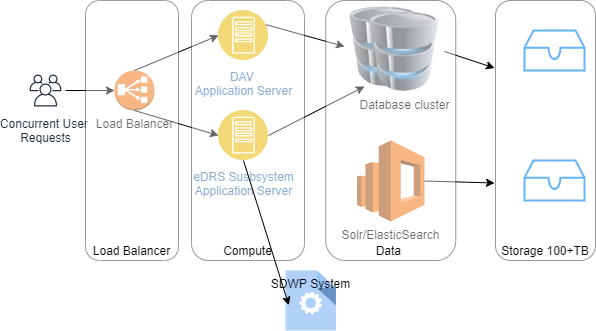

The diagram above was exported from draw.io. Its source (the exported page's mxGraphModel, read from the mxfile embedded in the PNG):
<mxGraphModel dx="782" dy="436" grid="1" gridSize="10" guides="1" tooltips="1" connect="1" arrows="1" fold="1" page="1" pageScale="1" pageWidth="850" pageHeight="1100" math="0" shadow="0">
  <root>
    <mxCell id="0" />
    <mxCell id="1" parent="0" />
    <mxCell id="IO8pFPV4wYm5CDjUWzWD-1" value="Load Balancer" style="outlineConnect=0;dashed=0;verticalLabelPosition=bottom;verticalAlign=top;align=center;html=1;shape=mxgraph.aws3.classic_load_balancer;fillColor=#F58534;gradientColor=none;" parent="1" vertex="1">
      <mxGeometry x="119" y="100" width="40" height="40" as="geometry" />
    </mxCell>
    <mxCell id="IO8pFPV4wYm5CDjUWzWD-3" value="DAV &lt;br&gt;Application Server" style="aspect=fixed;perimeter=ellipsePerimeter;html=1;align=center;shadow=0;dashed=0;fontColor=#4277BB;labelBackgroundColor=#ffffff;fontSize=12;spacingTop=3;image;image=img/lib/ibm/applications/app_server.svg;" parent="1" vertex="1">
      <mxGeometry x="223" y="40" width="50" height="50" as="geometry" />
    </mxCell>
    <mxCell id="IO8pFPV4wYm5CDjUWzWD-4" value="eDRS Susbsystem&lt;br&gt;Application Server" style="aspect=fixed;perimeter=ellipsePerimeter;html=1;align=center;shadow=0;dashed=0;fontColor=#4277BB;labelBackgroundColor=#ffffff;fontSize=12;spacingTop=3;image;image=img/lib/ibm/applications/app_server.svg;" parent="1" vertex="1">
      <mxGeometry x="223" y="140" width="50" height="50" as="geometry" />
    </mxCell>
    <mxCell id="IO8pFPV4wYm5CDjUWzWD-5" value="" style="endArrow=classic;html=1;exitX=0.5;exitY=0;exitDx=0;exitDy=0;exitPerimeter=0;entryX=0;entryY=0.5;entryDx=0;entryDy=0;" parent="1" source="IO8pFPV4wYm5CDjUWzWD-1" target="IO8pFPV4wYm5CDjUWzWD-3" edge="1">
      <mxGeometry width="50" height="50" relative="1" as="geometry">
        <mxPoint x="429" y="250" as="sourcePoint" />
        <mxPoint x="479" y="200" as="targetPoint" />
      </mxGeometry>
    </mxCell>
    <mxCell id="IO8pFPV4wYm5CDjUWzWD-6" value="" style="endArrow=classic;html=1;exitX=0.5;exitY=1;exitDx=0;exitDy=0;exitPerimeter=0;entryX=0;entryY=0.5;entryDx=0;entryDy=0;" parent="1" source="IO8pFPV4wYm5CDjUWzWD-1" edge="1" target="IO8pFPV4wYm5CDjUWzWD-4">
      <mxGeometry width="50" height="50" relative="1" as="geometry">
        <mxPoint x="149" y="170" as="sourcePoint" />
        <mxPoint x="229" y="180" as="targetPoint" />
      </mxGeometry>
    </mxCell>
    <mxCell id="IO8pFPV4wYm5CDjUWzWD-7" value="" style="image;html=1;image=img/lib/clip_art/computers/Database_128x128.png" parent="1" vertex="1">
      <mxGeometry x="349" y="36" width="80" height="80" as="geometry" />
    </mxCell>
    <mxCell id="IO8pFPV4wYm5CDjUWzWD-9" value="" style="html=1;verticalLabelPosition=bottom;align=center;labelBackgroundColor=#ffffff;verticalAlign=top;strokeWidth=2;strokeColor=#0080F0;shadow=0;dashed=0;shape=mxgraph.ios7.icons.storage;" parent="1" vertex="1">
      <mxGeometry x="529" y="60" width="60" height="40" as="geometry" />
    </mxCell>
    <mxCell id="IO8pFPV4wYm5CDjUWzWD-10" value="" style="html=1;verticalLabelPosition=bottom;align=center;labelBackgroundColor=#ffffff;verticalAlign=top;strokeWidth=2;strokeColor=#0080F0;shadow=0;dashed=0;shape=mxgraph.ios7.icons.storage;" parent="1" vertex="1">
      <mxGeometry x="529" y="190" width="60" height="40" as="geometry" />
    </mxCell>
    <mxCell id="IO8pFPV4wYm5CDjUWzWD-11" value="Solr/ElasticSearch" style="outlineConnect=0;dashed=0;verticalLabelPosition=bottom;verticalAlign=top;align=center;html=1;shape=mxgraph.aws3.elasticsearch_service;fillColor=#F58534;gradientColor=none;" parent="1" vertex="1">
      <mxGeometry x="361.5" y="170" width="67.5" height="81" as="geometry" />
    </mxCell>
    <mxCell id="IO8pFPV4wYm5CDjUWzWD-12" value="Database cluster" style="image;html=1;image=img/lib/clip_art/computers/Database_128x128.png" parent="1" vertex="1">
      <mxGeometry x="369" y="41" width="80" height="80" as="geometry" />
    </mxCell>
    <mxCell id="IO8pFPV4wYm5CDjUWzWD-15" value="" style="endArrow=classic;html=1;exitX=1;exitY=0.5;exitDx=0;exitDy=0;exitPerimeter=0;entryX=0;entryY=0.75;entryDx=0;entryDy=0;" parent="1" source="IO8pFPV4wYm5CDjUWzWD-11" edge="1">
      <mxGeometry width="50" height="50" relative="1" as="geometry">
        <mxPoint x="459" y="220" as="sourcePoint" />
        <mxPoint x="499" y="212.5" as="targetPoint" />
      </mxGeometry>
    </mxCell>
    <mxCell id="IO8pFPV4wYm5CDjUWzWD-16" value="" style="endArrow=classic;html=1;exitX=1;exitY=0.5;exitDx=0;exitDy=0;entryX=0;entryY=0.25;entryDx=0;entryDy=0;" parent="1" source="IO8pFPV4wYm5CDjUWzWD-12" edge="1">
      <mxGeometry width="50" height="50" relative="1" as="geometry">
        <mxPoint x="439" y="220.5" as="sourcePoint" />
        <mxPoint x="499" y="97.5" as="targetPoint" />
      </mxGeometry>
    </mxCell>
    <mxCell id="IO8pFPV4wYm5CDjUWzWD-17" value="" style="endArrow=classic;html=1;exitX=1;exitY=0.25;exitDx=0;exitDy=0;entryX=0;entryY=0.5;entryDx=0;entryDy=0;" parent="1" source="IO8pFPV4wYm5CDjUWzWD-3" target="IO8pFPV4wYm5CDjUWzWD-7" edge="1">
      <mxGeometry width="50" height="50" relative="1" as="geometry">
        <mxPoint x="459" y="90" as="sourcePoint" />
        <mxPoint x="369" y="90" as="targetPoint" />
      </mxGeometry>
    </mxCell>
    <mxCell id="4K9-MPs9v1Qi-gu_Vpez-1" value="Concurrent User &lt;br&gt;Requests" style="outlineConnect=0;fontColor=#232F3E;gradientColor=none;strokeColor=#232F3E;fillColor=#ffffff;dashed=0;verticalLabelPosition=bottom;verticalAlign=top;align=center;html=1;fontSize=12;fontStyle=0;aspect=fixed;shape=mxgraph.aws4.resourceIcon;resIcon=mxgraph.aws4.users;" vertex="1" parent="1">
      <mxGeometry x="30" y="100" width="40" height="40" as="geometry" />
    </mxCell>
    <mxCell id="4K9-MPs9v1Qi-gu_Vpez-2" value="" style="endArrow=classic;html=1;entryX=0;entryY=0.5;entryDx=0;entryDy=0;entryPerimeter=0;" edge="1" parent="1" source="4K9-MPs9v1Qi-gu_Vpez-1" target="IO8pFPV4wYm5CDjUWzWD-1">
      <mxGeometry width="50" height="50" relative="1" as="geometry">
        <mxPoint x="320" y="190" as="sourcePoint" />
        <mxPoint x="110" y="130" as="targetPoint" />
      </mxGeometry>
    </mxCell>
    <mxCell id="4K9-MPs9v1Qi-gu_Vpez-3" value="" style="endArrow=classic;html=1;exitX=1;exitY=0.5;exitDx=0;exitDy=0;entryX=0.25;entryY=1;entryDx=0;entryDy=0;" edge="1" parent="1" source="IO8pFPV4wYm5CDjUWzWD-4" target="IO8pFPV4wYm5CDjUWzWD-7">
      <mxGeometry width="50" height="50" relative="1" as="geometry">
        <mxPoint x="320" y="190" as="sourcePoint" />
        <mxPoint x="370" y="140" as="targetPoint" />
      </mxGeometry>
    </mxCell>
    <mxCell id="4K9-MPs9v1Qi-gu_Vpez-4" value="Data&amp;nbsp;" style="rounded=1;whiteSpace=wrap;html=1;align=center;verticalAlign=bottom;opacity=40;" vertex="1" parent="1">
      <mxGeometry x="330.25" y="30" width="130" height="260" as="geometry" />
    </mxCell>
    <mxCell id="4K9-MPs9v1Qi-gu_Vpez-5" value="Compute" style="rounded=1;whiteSpace=wrap;html=1;align=center;verticalAlign=bottom;opacity=40;" vertex="1" parent="1">
      <mxGeometry x="196" y="30" width="113" height="260" as="geometry" />
    </mxCell>
    <mxCell id="4K9-MPs9v1Qi-gu_Vpez-6" value="Load Balancer" style="rounded=1;whiteSpace=wrap;html=1;align=center;verticalAlign=bottom;opacity=40;" vertex="1" parent="1">
      <mxGeometry x="90" y="30" width="93" height="260" as="geometry" />
    </mxCell>
    <mxCell id="4K9-MPs9v1Qi-gu_Vpez-8" value="Storage 100+TB" style="rounded=1;whiteSpace=wrap;html=1;align=center;verticalAlign=bottom;opacity=40;" vertex="1" parent="1">
      <mxGeometry x="500" y="30" width="100" height="260" as="geometry" />
    </mxCell>
    <mxCell id="4K9-MPs9v1Qi-gu_Vpez-10" value="SDWP System" style="html=1;aspect=fixed;strokeColor=none;shadow=0;align=center;verticalAlign=top;fillColor=#3B8DF1;shape=mxgraph.gcp2.process;opacity=40;" vertex="1" parent="1">
      <mxGeometry x="290" y="300" width="50.4" height="60" as="geometry" />
    </mxCell>
    <mxCell id="4K9-MPs9v1Qi-gu_Vpez-11" value="" style="endArrow=classic;html=1;exitX=0.5;exitY=1;exitDx=0;exitDy=0;entryX=0.066;entryY=0.578;entryDx=0;entryDy=0;entryPerimeter=0;" edge="1" parent="1" source="IO8pFPV4wYm5CDjUWzWD-4" target="4K9-MPs9v1Qi-gu_Vpez-10">
      <mxGeometry width="50" height="50" relative="1" as="geometry">
        <mxPoint x="320" y="240" as="sourcePoint" />
        <mxPoint x="370" y="190" as="targetPoint" />
      </mxGeometry>
    </mxCell>
  </root>
</mxGraphModel>